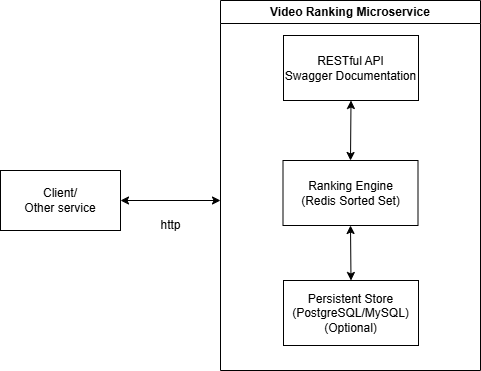

The diagram above was exported from draw.io. Its source (the exported page's mxGraphModel, read from the mxfile embedded in the PNG):
<mxGraphModel dx="1042" dy="565" grid="1" gridSize="10" guides="1" tooltips="1" connect="1" arrows="1" fold="1" page="1" pageScale="1" pageWidth="850" pageHeight="1100" math="0" shadow="0">
  <root>
    <mxCell id="0" />
    <mxCell id="1" parent="0" />
    <mxCell id="ANTt_64ePm6434nvcT-2-2" value="Client/&lt;br&gt;Other service" style="rounded=0;whiteSpace=wrap;html=1;" parent="1" vertex="1">
      <mxGeometry x="50" y="250" width="120" height="60" as="geometry" />
    </mxCell>
    <mxCell id="OB-n_KOvGF1L1QBkhX52-4" value="Video Ranking Microservice " style="swimlane;whiteSpace=wrap;html=1;" vertex="1" parent="1">
      <mxGeometry x="270" y="80" width="260" height="370" as="geometry" />
    </mxCell>
    <mxCell id="ANTt_64ePm6434nvcT-2-3" value="&lt;div&gt;&lt;div&gt;RESTful API&lt;/div&gt;&lt;/div&gt;&lt;div&gt;Swagger Documentation&lt;/div&gt;" style="rounded=0;whiteSpace=wrap;html=1;" parent="OB-n_KOvGF1L1QBkhX52-4" vertex="1">
      <mxGeometry x="63" y="35" width="135" height="65" as="geometry" />
    </mxCell>
    <mxCell id="OB-n_KOvGF1L1QBkhX52-7" value="&lt;div&gt;&lt;div&gt;Ranking Engine&lt;/div&gt;&lt;/div&gt;&lt;div&gt;(Redis Sorted Set)&lt;/div&gt;" style="rounded=0;whiteSpace=wrap;html=1;" vertex="1" parent="OB-n_KOvGF1L1QBkhX52-4">
      <mxGeometry x="62.5" y="160" width="135" height="65" as="geometry" />
    </mxCell>
    <mxCell id="OB-n_KOvGF1L1QBkhX52-8" value="" style="endArrow=classic;startArrow=classic;html=1;rounded=0;entryX=0.5;entryY=1;entryDx=0;entryDy=0;exitX=0.5;exitY=0;exitDx=0;exitDy=0;" edge="1" parent="OB-n_KOvGF1L1QBkhX52-4" source="OB-n_KOvGF1L1QBkhX52-7" target="ANTt_64ePm6434nvcT-2-3">
      <mxGeometry width="50" height="50" relative="1" as="geometry">
        <mxPoint x="102.5" y="170" as="sourcePoint" />
        <mxPoint x="152.5" y="120" as="targetPoint" />
      </mxGeometry>
    </mxCell>
    <mxCell id="OB-n_KOvGF1L1QBkhX52-13" value="" style="endArrow=classic;startArrow=classic;html=1;rounded=0;entryX=0.5;entryY=1;entryDx=0;entryDy=0;exitX=0.5;exitY=0;exitDx=0;exitDy=0;" edge="1" parent="OB-n_KOvGF1L1QBkhX52-4" source="OB-n_KOvGF1L1QBkhX52-14" target="OB-n_KOvGF1L1QBkhX52-7">
      <mxGeometry width="50" height="50" relative="1" as="geometry">
        <mxPoint x="130" y="280" as="sourcePoint" />
        <mxPoint x="170" y="240" as="targetPoint" />
      </mxGeometry>
    </mxCell>
    <mxCell id="OB-n_KOvGF1L1QBkhX52-14" value="&lt;div&gt;&lt;div&gt;Persistent Store&lt;/div&gt;&lt;/div&gt;&lt;div&gt;(PostgreSQL/MySQL)&lt;br&gt;(Optional)&lt;/div&gt;" style="rounded=0;whiteSpace=wrap;html=1;" vertex="1" parent="OB-n_KOvGF1L1QBkhX52-4">
      <mxGeometry x="63" y="280" width="135" height="65" as="geometry" />
    </mxCell>
    <mxCell id="OB-n_KOvGF1L1QBkhX52-10" value="" style="endArrow=classic;startArrow=classic;html=1;rounded=0;exitX=1;exitY=0.5;exitDx=0;exitDy=0;" edge="1" parent="1" source="ANTt_64ePm6434nvcT-2-2">
      <mxGeometry width="50" height="50" relative="1" as="geometry">
        <mxPoint x="180" y="310" as="sourcePoint" />
        <mxPoint x="270" y="280" as="targetPoint" />
      </mxGeometry>
    </mxCell>
    <mxCell id="OB-n_KOvGF1L1QBkhX52-11" value="http" style="text;html=1;align=center;verticalAlign=middle;resizable=0;points=[];autosize=1;strokeColor=none;fillColor=none;" vertex="1" parent="1">
      <mxGeometry x="200" y="290" width="40" height="30" as="geometry" />
    </mxCell>
  </root>
</mxGraphModel>